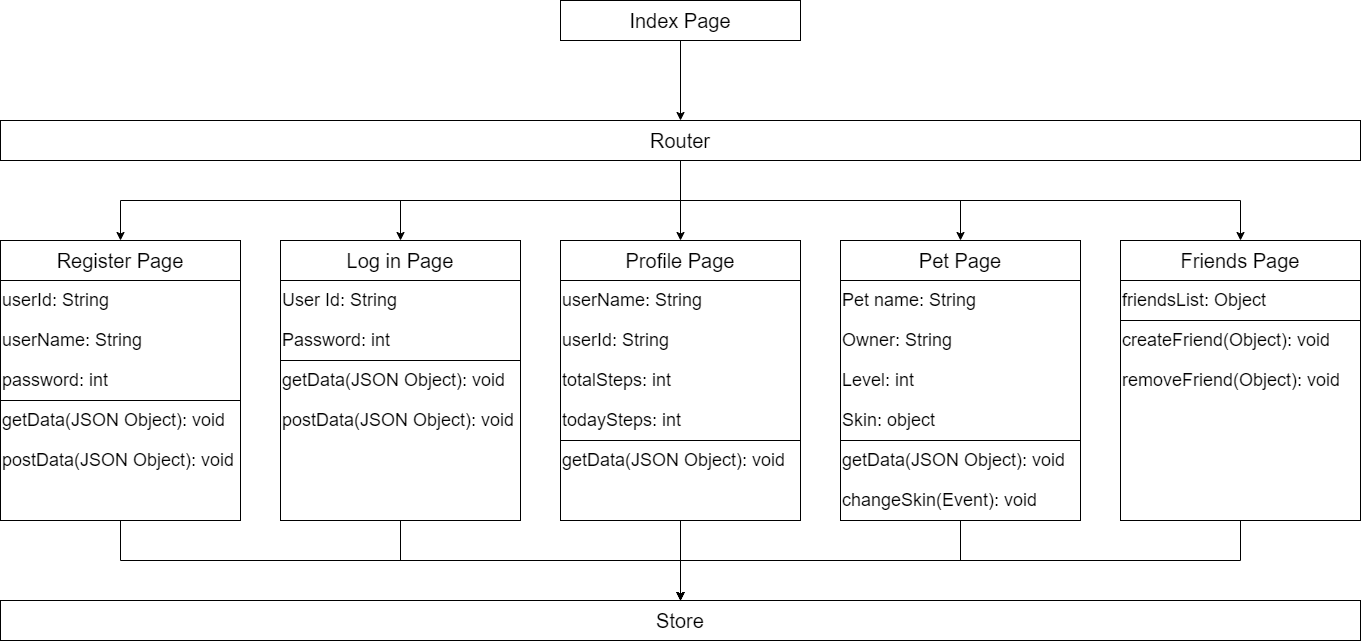

The diagram above was exported from draw.io. Its source (the exported page's mxGraphModel, read from the mxfile embedded in the PNG):
<mxGraphModel dx="2062" dy="1122" grid="1" gridSize="10" guides="1" tooltips="1" connect="1" arrows="1" fold="1" page="1" pageScale="1" pageWidth="1654" pageHeight="2336" math="0" shadow="0">
  <root>
    <mxCell id="0" />
    <mxCell id="1" parent="0" />
    <mxCell id="-l5KjkqWHBQLCxnfRvMO-80" style="edgeStyle=orthogonalEdgeStyle;rounded=0;orthogonalLoop=1;jettySize=auto;html=1;entryX=0.5;entryY=0;entryDx=0;entryDy=0;" edge="1" parent="1" source="-l5KjkqWHBQLCxnfRvMO-59" target="-l5KjkqWHBQLCxnfRvMO-38">
      <mxGeometry relative="1" as="geometry" />
    </mxCell>
    <mxCell id="-l5KjkqWHBQLCxnfRvMO-59" value="" style="rounded=0;whiteSpace=wrap;html=1;" vertex="1" parent="1">
      <mxGeometry x="1280" y="480" width="240" height="200" as="geometry" />
    </mxCell>
    <mxCell id="-l5KjkqWHBQLCxnfRvMO-2" value="" style="rounded=0;whiteSpace=wrap;html=1;" vertex="1" parent="1">
      <mxGeometry x="720" y="160" width="240" height="40" as="geometry" />
    </mxCell>
    <mxCell id="-l5KjkqWHBQLCxnfRvMO-4" value="" style="rounded=0;whiteSpace=wrap;html=1;" vertex="1" parent="1">
      <mxGeometry x="160" y="440" width="240" height="120" as="geometry" />
    </mxCell>
    <mxCell id="-l5KjkqWHBQLCxnfRvMO-5" value="" style="rounded=0;whiteSpace=wrap;html=1;" vertex="1" parent="1">
      <mxGeometry x="160" y="400" width="240" height="40" as="geometry" />
    </mxCell>
    <mxCell id="-l5KjkqWHBQLCxnfRvMO-7" value="" style="rounded=0;whiteSpace=wrap;html=1;" vertex="1" parent="1">
      <mxGeometry x="160" y="280" width="1360" height="40" as="geometry" />
    </mxCell>
    <mxCell id="-l5KjkqWHBQLCxnfRvMO-69" style="edgeStyle=orthogonalEdgeStyle;rounded=0;orthogonalLoop=1;jettySize=auto;html=1;entryX=0.5;entryY=0;entryDx=0;entryDy=0;" edge="1" parent="1" source="-l5KjkqWHBQLCxnfRvMO-10" target="-l5KjkqWHBQLCxnfRvMO-11">
      <mxGeometry relative="1" as="geometry" />
    </mxCell>
    <mxCell id="-l5KjkqWHBQLCxnfRvMO-10" value="&lt;font style=&quot;font-size: 20px&quot;&gt;Index Page&lt;/font&gt;" style="text;html=1;strokeColor=none;fillColor=none;align=center;verticalAlign=middle;whiteSpace=wrap;rounded=0;" vertex="1" parent="1">
      <mxGeometry x="720" y="160" width="240" height="40" as="geometry" />
    </mxCell>
    <mxCell id="-l5KjkqWHBQLCxnfRvMO-71" style="edgeStyle=orthogonalEdgeStyle;rounded=0;orthogonalLoop=1;jettySize=auto;html=1;entryX=0.5;entryY=0;entryDx=0;entryDy=0;" edge="1" parent="1" source="-l5KjkqWHBQLCxnfRvMO-11" target="-l5KjkqWHBQLCxnfRvMO-22">
      <mxGeometry relative="1" as="geometry" />
    </mxCell>
    <mxCell id="-l5KjkqWHBQLCxnfRvMO-72" style="edgeStyle=orthogonalEdgeStyle;rounded=0;orthogonalLoop=1;jettySize=auto;html=1;entryX=0.5;entryY=0;entryDx=0;entryDy=0;" edge="1" parent="1" source="-l5KjkqWHBQLCxnfRvMO-11" target="-l5KjkqWHBQLCxnfRvMO-18">
      <mxGeometry relative="1" as="geometry" />
    </mxCell>
    <mxCell id="-l5KjkqWHBQLCxnfRvMO-73" style="edgeStyle=orthogonalEdgeStyle;rounded=0;orthogonalLoop=1;jettySize=auto;html=1;entryX=0.5;entryY=0;entryDx=0;entryDy=0;" edge="1" parent="1" source="-l5KjkqWHBQLCxnfRvMO-11" target="-l5KjkqWHBQLCxnfRvMO-14">
      <mxGeometry relative="1" as="geometry" />
    </mxCell>
    <mxCell id="-l5KjkqWHBQLCxnfRvMO-74" style="edgeStyle=orthogonalEdgeStyle;rounded=0;orthogonalLoop=1;jettySize=auto;html=1;entryX=0.5;entryY=0;entryDx=0;entryDy=0;" edge="1" parent="1" source="-l5KjkqWHBQLCxnfRvMO-11" target="-l5KjkqWHBQLCxnfRvMO-26">
      <mxGeometry relative="1" as="geometry" />
    </mxCell>
    <mxCell id="-l5KjkqWHBQLCxnfRvMO-75" style="edgeStyle=orthogonalEdgeStyle;rounded=0;orthogonalLoop=1;jettySize=auto;html=1;entryX=0.5;entryY=0;entryDx=0;entryDy=0;" edge="1" parent="1" source="-l5KjkqWHBQLCxnfRvMO-11" target="-l5KjkqWHBQLCxnfRvMO-30">
      <mxGeometry relative="1" as="geometry" />
    </mxCell>
    <mxCell id="-l5KjkqWHBQLCxnfRvMO-11" value="&lt;font style=&quot;font-size: 20px&quot;&gt;Router&lt;/font&gt;" style="text;html=1;strokeColor=none;fillColor=none;align=center;verticalAlign=middle;whiteSpace=wrap;rounded=0;" vertex="1" parent="1">
      <mxGeometry x="160" y="280" width="1360" height="40" as="geometry" />
    </mxCell>
    <mxCell id="-l5KjkqWHBQLCxnfRvMO-14" value="&lt;font style=&quot;font-size: 20px&quot;&gt;Register Page&lt;/font&gt;" style="text;html=1;strokeColor=none;fillColor=none;align=center;verticalAlign=middle;whiteSpace=wrap;rounded=0;" vertex="1" parent="1">
      <mxGeometry x="160" y="400" width="240" height="40" as="geometry" />
    </mxCell>
    <mxCell id="-l5KjkqWHBQLCxnfRvMO-15" value="" style="rounded=0;whiteSpace=wrap;html=1;" vertex="1" parent="1">
      <mxGeometry x="440" y="440" width="240" height="80" as="geometry" />
    </mxCell>
    <mxCell id="-l5KjkqWHBQLCxnfRvMO-16" value="" style="rounded=0;whiteSpace=wrap;html=1;" vertex="1" parent="1">
      <mxGeometry x="440" y="400" width="240" height="40" as="geometry" />
    </mxCell>
    <mxCell id="-l5KjkqWHBQLCxnfRvMO-77" style="edgeStyle=orthogonalEdgeStyle;rounded=0;orthogonalLoop=1;jettySize=auto;html=1;entryX=0.5;entryY=0;entryDx=0;entryDy=0;" edge="1" parent="1" source="-l5KjkqWHBQLCxnfRvMO-17" target="-l5KjkqWHBQLCxnfRvMO-38">
      <mxGeometry relative="1" as="geometry" />
    </mxCell>
    <mxCell id="-l5KjkqWHBQLCxnfRvMO-17" value="" style="rounded=0;whiteSpace=wrap;html=1;" vertex="1" parent="1">
      <mxGeometry x="440" y="520" width="240" height="160" as="geometry" />
    </mxCell>
    <mxCell id="-l5KjkqWHBQLCxnfRvMO-18" value="&lt;font style=&quot;font-size: 20px&quot;&gt;Log in Page&lt;/font&gt;" style="text;html=1;strokeColor=none;fillColor=none;align=center;verticalAlign=middle;whiteSpace=wrap;rounded=0;" vertex="1" parent="1">
      <mxGeometry x="440" y="400" width="240" height="40" as="geometry" />
    </mxCell>
    <mxCell id="-l5KjkqWHBQLCxnfRvMO-19" value="" style="rounded=0;whiteSpace=wrap;html=1;" vertex="1" parent="1">
      <mxGeometry x="720" y="440" width="240" height="160" as="geometry" />
    </mxCell>
    <mxCell id="-l5KjkqWHBQLCxnfRvMO-20" value="" style="rounded=0;whiteSpace=wrap;html=1;" vertex="1" parent="1">
      <mxGeometry x="720" y="400" width="240" height="40" as="geometry" />
    </mxCell>
    <mxCell id="-l5KjkqWHBQLCxnfRvMO-22" value="&lt;font style=&quot;font-size: 20px&quot;&gt;Profile Page&lt;/font&gt;" style="text;html=1;strokeColor=none;fillColor=none;align=center;verticalAlign=middle;whiteSpace=wrap;rounded=0;" vertex="1" parent="1">
      <mxGeometry x="720" y="400" width="240" height="40" as="geometry" />
    </mxCell>
    <mxCell id="-l5KjkqWHBQLCxnfRvMO-23" value="" style="rounded=0;whiteSpace=wrap;html=1;" vertex="1" parent="1">
      <mxGeometry x="1000" y="440" width="240" height="160" as="geometry" />
    </mxCell>
    <mxCell id="-l5KjkqWHBQLCxnfRvMO-24" value="" style="rounded=0;whiteSpace=wrap;html=1;" vertex="1" parent="1">
      <mxGeometry x="1000" y="400" width="240" height="40" as="geometry" />
    </mxCell>
    <mxCell id="-l5KjkqWHBQLCxnfRvMO-26" value="&lt;font style=&quot;font-size: 20px&quot;&gt;Pet Page&lt;/font&gt;" style="text;html=1;strokeColor=none;fillColor=none;align=center;verticalAlign=middle;whiteSpace=wrap;rounded=0;" vertex="1" parent="1">
      <mxGeometry x="1000" y="400" width="240" height="40" as="geometry" />
    </mxCell>
    <mxCell id="-l5KjkqWHBQLCxnfRvMO-27" value="" style="rounded=0;whiteSpace=wrap;html=1;" vertex="1" parent="1">
      <mxGeometry x="1280" y="440" width="240" height="40" as="geometry" />
    </mxCell>
    <mxCell id="-l5KjkqWHBQLCxnfRvMO-28" value="" style="rounded=0;whiteSpace=wrap;html=1;" vertex="1" parent="1">
      <mxGeometry x="1280" y="400" width="240" height="40" as="geometry" />
    </mxCell>
    <mxCell id="-l5KjkqWHBQLCxnfRvMO-30" value="&lt;font style=&quot;font-size: 20px&quot;&gt;Friends Page&lt;/font&gt;" style="text;html=1;strokeColor=none;fillColor=none;align=center;verticalAlign=middle;whiteSpace=wrap;rounded=0;" vertex="1" parent="1">
      <mxGeometry x="1280" y="400" width="240" height="40" as="geometry" />
    </mxCell>
    <mxCell id="-l5KjkqWHBQLCxnfRvMO-36" value="" style="rounded=0;whiteSpace=wrap;html=1;" vertex="1" parent="1">
      <mxGeometry x="160" y="760" width="1360" height="40" as="geometry" />
    </mxCell>
    <mxCell id="-l5KjkqWHBQLCxnfRvMO-38" value="&lt;font style=&quot;font-size: 20px&quot;&gt;Store&lt;/font&gt;" style="text;html=1;strokeColor=none;fillColor=none;align=center;verticalAlign=middle;whiteSpace=wrap;rounded=0;" vertex="1" parent="1">
      <mxGeometry x="160" y="760" width="1360" height="40" as="geometry" />
    </mxCell>
    <mxCell id="-l5KjkqWHBQLCxnfRvMO-39" value="&lt;font style=&quot;font-size: 18px&quot;&gt;userId: String&lt;/font&gt;" style="text;html=1;strokeColor=none;fillColor=none;align=left;verticalAlign=middle;whiteSpace=wrap;rounded=0;" vertex="1" parent="1">
      <mxGeometry x="160" y="440" width="240" height="40" as="geometry" />
    </mxCell>
    <mxCell id="-l5KjkqWHBQLCxnfRvMO-40" value="&lt;font style=&quot;font-size: 18px&quot;&gt;userName: String&lt;/font&gt;" style="text;html=1;strokeColor=none;fillColor=none;align=left;verticalAlign=middle;whiteSpace=wrap;rounded=0;" vertex="1" parent="1">
      <mxGeometry x="160" y="480" width="240" height="40" as="geometry" />
    </mxCell>
    <mxCell id="-l5KjkqWHBQLCxnfRvMO-41" value="&lt;font style=&quot;font-size: 18px&quot;&gt;password: int&lt;/font&gt;" style="text;html=1;strokeColor=none;fillColor=none;align=left;verticalAlign=middle;whiteSpace=wrap;rounded=0;" vertex="1" parent="1">
      <mxGeometry x="160" y="520" width="240" height="40" as="geometry" />
    </mxCell>
    <mxCell id="-l5KjkqWHBQLCxnfRvMO-42" value="&lt;font style=&quot;font-size: 18px&quot;&gt;User Id: String&lt;/font&gt;" style="text;html=1;strokeColor=none;fillColor=none;align=left;verticalAlign=middle;whiteSpace=wrap;rounded=0;" vertex="1" parent="1">
      <mxGeometry x="440" y="440" width="240" height="40" as="geometry" />
    </mxCell>
    <mxCell id="-l5KjkqWHBQLCxnfRvMO-45" value="&lt;font style=&quot;font-size: 18px&quot;&gt;Password: int&lt;/font&gt;" style="text;html=1;strokeColor=none;fillColor=none;align=left;verticalAlign=middle;whiteSpace=wrap;rounded=0;" vertex="1" parent="1">
      <mxGeometry x="440" y="480" width="240" height="40" as="geometry" />
    </mxCell>
    <mxCell id="-l5KjkqWHBQLCxnfRvMO-46" value="&lt;font style=&quot;font-size: 18px&quot;&gt;userName: String&lt;/font&gt;" style="text;html=1;strokeColor=none;fillColor=none;align=left;verticalAlign=middle;whiteSpace=wrap;rounded=0;" vertex="1" parent="1">
      <mxGeometry x="720" y="440" width="240" height="40" as="geometry" />
    </mxCell>
    <mxCell id="-l5KjkqWHBQLCxnfRvMO-47" value="&lt;font style=&quot;font-size: 18px&quot;&gt;userId: String&lt;/font&gt;" style="text;html=1;strokeColor=none;fillColor=none;align=left;verticalAlign=middle;whiteSpace=wrap;rounded=0;" vertex="1" parent="1">
      <mxGeometry x="720" y="480" width="240" height="40" as="geometry" />
    </mxCell>
    <mxCell id="-l5KjkqWHBQLCxnfRvMO-48" value="&lt;font style=&quot;font-size: 18px&quot;&gt;totalSteps: int&lt;/font&gt;" style="text;html=1;strokeColor=none;fillColor=none;align=left;verticalAlign=middle;whiteSpace=wrap;rounded=0;" vertex="1" parent="1">
      <mxGeometry x="720" y="520" width="240" height="40" as="geometry" />
    </mxCell>
    <mxCell id="-l5KjkqWHBQLCxnfRvMO-49" value="&lt;font style=&quot;font-size: 18px&quot;&gt;todaySteps: int&lt;/font&gt;" style="text;html=1;strokeColor=none;fillColor=none;align=left;verticalAlign=middle;whiteSpace=wrap;rounded=0;" vertex="1" parent="1">
      <mxGeometry x="720" y="560" width="240" height="40" as="geometry" />
    </mxCell>
    <mxCell id="-l5KjkqWHBQLCxnfRvMO-50" value="&lt;font style=&quot;font-size: 18px&quot;&gt;Pet name: String&lt;/font&gt;" style="text;html=1;strokeColor=none;fillColor=none;align=left;verticalAlign=middle;whiteSpace=wrap;rounded=0;" vertex="1" parent="1">
      <mxGeometry x="1000" y="440" width="240" height="40" as="geometry" />
    </mxCell>
    <mxCell id="-l5KjkqWHBQLCxnfRvMO-51" value="&lt;font style=&quot;font-size: 18px&quot;&gt;Owner: String&lt;/font&gt;" style="text;html=1;strokeColor=none;fillColor=none;align=left;verticalAlign=middle;whiteSpace=wrap;rounded=0;" vertex="1" parent="1">
      <mxGeometry x="1000" y="480" width="240" height="40" as="geometry" />
    </mxCell>
    <mxCell id="-l5KjkqWHBQLCxnfRvMO-52" value="&lt;font style=&quot;font-size: 18px&quot;&gt;Level: int&lt;/font&gt;" style="text;html=1;strokeColor=none;fillColor=none;align=left;verticalAlign=middle;whiteSpace=wrap;rounded=0;" vertex="1" parent="1">
      <mxGeometry x="1000" y="520" width="240" height="40" as="geometry" />
    </mxCell>
    <mxCell id="-l5KjkqWHBQLCxnfRvMO-53" value="&lt;font style=&quot;font-size: 18px&quot;&gt;Skin: object&lt;/font&gt;" style="text;html=1;strokeColor=none;fillColor=none;align=left;verticalAlign=middle;whiteSpace=wrap;rounded=0;" vertex="1" parent="1">
      <mxGeometry x="1000" y="560" width="240" height="40" as="geometry" />
    </mxCell>
    <mxCell id="-l5KjkqWHBQLCxnfRvMO-54" value="&lt;font style=&quot;font-size: 18px&quot;&gt;friendsList: Object&lt;/font&gt;" style="text;html=1;strokeColor=none;fillColor=none;align=left;verticalAlign=middle;whiteSpace=wrap;rounded=0;" vertex="1" parent="1">
      <mxGeometry x="1280" y="440" width="240" height="40" as="geometry" />
    </mxCell>
    <mxCell id="-l5KjkqWHBQLCxnfRvMO-76" style="edgeStyle=orthogonalEdgeStyle;rounded=0;orthogonalLoop=1;jettySize=auto;html=1;entryX=0.5;entryY=0;entryDx=0;entryDy=0;" edge="1" parent="1" source="-l5KjkqWHBQLCxnfRvMO-55" target="-l5KjkqWHBQLCxnfRvMO-38">
      <mxGeometry relative="1" as="geometry" />
    </mxCell>
    <mxCell id="-l5KjkqWHBQLCxnfRvMO-55" value="" style="rounded=0;whiteSpace=wrap;html=1;align=left;" vertex="1" parent="1">
      <mxGeometry x="160" y="560" width="240" height="120" as="geometry" />
    </mxCell>
    <mxCell id="-l5KjkqWHBQLCxnfRvMO-78" style="edgeStyle=orthogonalEdgeStyle;rounded=0;orthogonalLoop=1;jettySize=auto;html=1;" edge="1" parent="1" source="-l5KjkqWHBQLCxnfRvMO-57">
      <mxGeometry relative="1" as="geometry">
        <mxPoint x="840" y="760" as="targetPoint" />
      </mxGeometry>
    </mxCell>
    <mxCell id="-l5KjkqWHBQLCxnfRvMO-57" value="" style="rounded=0;whiteSpace=wrap;html=1;" vertex="1" parent="1">
      <mxGeometry x="720" y="600" width="240" height="80" as="geometry" />
    </mxCell>
    <mxCell id="-l5KjkqWHBQLCxnfRvMO-58" value="" style="rounded=0;whiteSpace=wrap;html=1;" vertex="1" parent="1">
      <mxGeometry x="1000" y="600" width="240" height="80" as="geometry" />
    </mxCell>
    <mxCell id="-l5KjkqWHBQLCxnfRvMO-60" value="&lt;font style=&quot;font-size: 18px&quot;&gt;createFriend(Object): void&lt;/font&gt;" style="text;html=1;strokeColor=none;fillColor=none;align=left;verticalAlign=middle;whiteSpace=wrap;rounded=0;" vertex="1" parent="1">
      <mxGeometry x="1280" y="480" width="240" height="40" as="geometry" />
    </mxCell>
    <mxCell id="-l5KjkqWHBQLCxnfRvMO-61" value="&lt;font style=&quot;font-size: 18px&quot;&gt;removeFriend(Object): void&lt;/font&gt;" style="text;html=1;strokeColor=none;fillColor=none;align=left;verticalAlign=middle;whiteSpace=wrap;rounded=0;" vertex="1" parent="1">
      <mxGeometry x="1280" y="520" width="240" height="40" as="geometry" />
    </mxCell>
    <mxCell id="-l5KjkqWHBQLCxnfRvMO-62" value="&lt;span style=&quot;font-size: 18px&quot;&gt;getData(JSON Object): void&lt;/span&gt;" style="text;html=1;strokeColor=none;fillColor=none;align=left;verticalAlign=middle;whiteSpace=wrap;rounded=0;" vertex="1" parent="1">
      <mxGeometry x="1000" y="600" width="240" height="40" as="geometry" />
    </mxCell>
    <mxCell id="-l5KjkqWHBQLCxnfRvMO-63" value="&lt;span style=&quot;font-size: 18px&quot;&gt;getData(JSON Object): void&lt;/span&gt;" style="text;html=1;strokeColor=none;fillColor=none;align=left;verticalAlign=middle;whiteSpace=wrap;rounded=0;" vertex="1" parent="1">
      <mxGeometry x="720" y="600" width="240" height="40" as="geometry" />
    </mxCell>
    <mxCell id="-l5KjkqWHBQLCxnfRvMO-64" value="&lt;span style=&quot;font-size: 18px&quot;&gt;getData(JSON Object): void&lt;/span&gt;" style="text;html=1;strokeColor=none;fillColor=none;align=left;verticalAlign=middle;whiteSpace=wrap;rounded=0;" vertex="1" parent="1">
      <mxGeometry x="440" y="520" width="240" height="40" as="geometry" />
    </mxCell>
    <mxCell id="-l5KjkqWHBQLCxnfRvMO-65" value="&lt;span style=&quot;font-size: 18px&quot;&gt;postData(JSON Object): void&lt;/span&gt;" style="text;html=1;strokeColor=none;fillColor=none;align=left;verticalAlign=middle;whiteSpace=wrap;rounded=0;" vertex="1" parent="1">
      <mxGeometry x="440" y="560" width="240" height="40" as="geometry" />
    </mxCell>
    <mxCell id="-l5KjkqWHBQLCxnfRvMO-66" value="&lt;span style=&quot;font-size: 18px&quot;&gt;getData(JSON Object): void&lt;/span&gt;" style="text;html=1;strokeColor=none;fillColor=none;align=left;verticalAlign=middle;whiteSpace=wrap;rounded=0;" vertex="1" parent="1">
      <mxGeometry x="160" y="560" width="240" height="40" as="geometry" />
    </mxCell>
    <mxCell id="-l5KjkqWHBQLCxnfRvMO-67" value="&lt;span style=&quot;font-size: 18px&quot;&gt;postData(JSON Object): void&lt;/span&gt;" style="text;html=1;strokeColor=none;fillColor=none;align=left;verticalAlign=middle;whiteSpace=wrap;rounded=0;" vertex="1" parent="1">
      <mxGeometry x="160" y="600" width="240" height="40" as="geometry" />
    </mxCell>
    <mxCell id="-l5KjkqWHBQLCxnfRvMO-79" style="edgeStyle=orthogonalEdgeStyle;rounded=0;orthogonalLoop=1;jettySize=auto;html=1;entryX=0.5;entryY=0;entryDx=0;entryDy=0;" edge="1" parent="1" source="-l5KjkqWHBQLCxnfRvMO-68" target="-l5KjkqWHBQLCxnfRvMO-38">
      <mxGeometry relative="1" as="geometry" />
    </mxCell>
    <mxCell id="-l5KjkqWHBQLCxnfRvMO-68" value="&lt;span style=&quot;font-size: 18px&quot;&gt;changeSkin(Event): void&lt;/span&gt;" style="text;html=1;strokeColor=none;fillColor=none;align=left;verticalAlign=middle;whiteSpace=wrap;rounded=0;" vertex="1" parent="1">
      <mxGeometry x="1000" y="640" width="240" height="40" as="geometry" />
    </mxCell>
  </root>
</mxGraphModel>